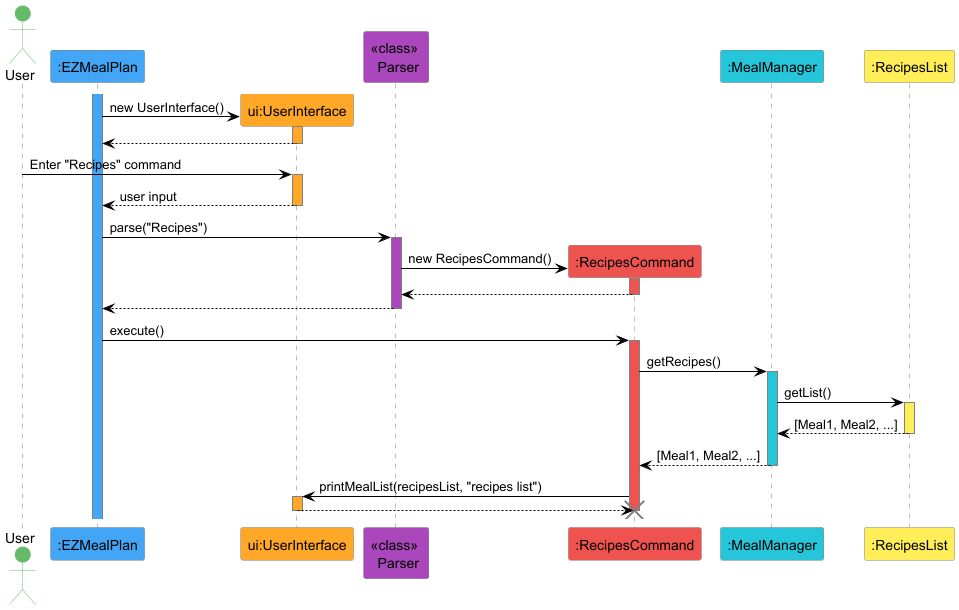

The diagram above was rendered by PlantUML. Its source (embedded in the PNG):
@startuml
' 使用颜色定义但简化语法
skinparam actorBackgroundColor #66BB6A
skinparam actorBorderColor #66BB6A

skinparam participantBackgroundColor white
skinparam participantBorderColor gray

actor User
participant ":EZMealPlan" as EZ #42A5F5
participant "ui:UserInterface" as UI #FFA726
participant "<<class>> \n Parser" as Parser #AB47BC
participant ":RecipesCommand" as MC #EF5350
participant ":MealManager" as MM #26C6DA
participant ":RecipesList" as ML #FFEE58

skinparam sequenceLifeLineBorderColor gray
skinparam sequenceArrowColor black

activate EZ #42A5F5

create UI
EZ -> UI: new UserInterface()
activate UI #FFA726
UI --> EZ
deactivate UI

User -> UI: Enter "Recipes" command
activate UI #FFA726
UI --> EZ: user input
deactivate UI

EZ -> Parser: parse("Recipes")
activate Parser #AB47BC

create MC
Parser -> MC: new RecipesCommand()
activate MC #EF5350

MC --> Parser
deactivate MC

Parser --> EZ
deactivate Parser

EZ -> MC: execute()
activate MC #EF5350

MC -> MM: getRecipes()
activate MM #26C6DA

MM -> ML: getList()
activate ML #FFEE58

ML --> MM: [Meal1, Meal2, ...]
deactivate ML

MM --> MC: [Meal1, Meal2, ...]
deactivate MM

MC -> UI: printMealList(recipesList, "recipes list")
activate UI #FFA726
UI --> MC
deactivate UI

deactivate MC
destroy MC

@enduml